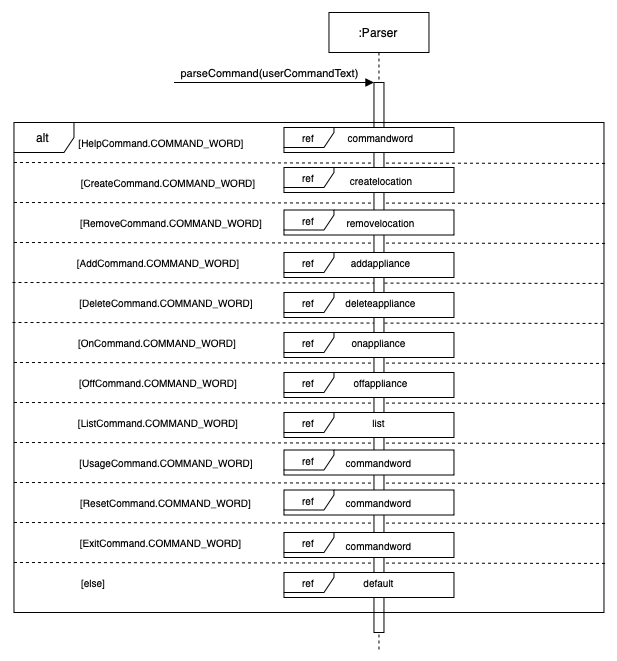

The diagram above was exported from draw.io. Its source (the exported page's mxGraphModel, read from the mxfile embedded in the PNG):
<mxGraphModel dx="1963" dy="1852" grid="1" gridSize="10" guides="1" tooltips="1" connect="1" arrows="1" fold="1" page="1" pageScale="1" pageWidth="850" pageHeight="1100" math="0" shadow="0">
  <root>
    <mxCell id="0" />
    <mxCell id="1" parent="0" />
    <mxCell id="2" value="" style="group" connectable="0" vertex="1" parent="1">
      <mxGeometry x="-130" y="-10" width="594.42" height="640" as="geometry" />
    </mxCell>
    <mxCell id="3" value=":Parser" style="shape=umlLifeline;perimeter=lifelinePerimeter;whiteSpace=wrap;html=1;container=1;collapsible=0;recursiveResize=0;outlineConnect=0;" vertex="1" parent="2">
      <mxGeometry x="316.47" width="100" height="640" as="geometry" />
    </mxCell>
    <mxCell id="4" value="" style="endArrow=none;dashed=1;html=1;exitX=0.001;exitY=0.192;exitDx=0;exitDy=0;exitPerimeter=0;entryX=1.006;entryY=0.195;entryDx=0;entryDy=0;entryPerimeter=0;" edge="1" parent="2">
      <mxGeometry width="50" height="50" relative="1" as="geometry">
        <mxPoint x="1.4699999999999989" y="149.9999999999999" as="sourcePoint" />
        <mxPoint x="594.4199999999996" y="150.92999999999984" as="targetPoint" />
      </mxGeometry>
    </mxCell>
    <mxCell id="5" value="" style="endArrow=none;dashed=1;html=1;exitX=0.001;exitY=0.192;exitDx=0;exitDy=0;exitPerimeter=0;entryX=1.006;entryY=0.195;entryDx=0;entryDy=0;entryPerimeter=0;" edge="1" parent="2">
      <mxGeometry width="50" height="50" relative="1" as="geometry">
        <mxPoint x="1.4699999999999136" y="190" as="sourcePoint" />
        <mxPoint x="594.42" y="190.92999999999984" as="targetPoint" />
      </mxGeometry>
    </mxCell>
    <mxCell id="6" value="" style="endArrow=none;dashed=1;html=1;exitX=0.001;exitY=0.192;exitDx=0;exitDy=0;exitPerimeter=0;entryX=1.006;entryY=0.195;entryDx=0;entryDy=0;entryPerimeter=0;" edge="1" parent="2">
      <mxGeometry width="50" height="50" relative="1" as="geometry">
        <mxPoint x="1.4699999999999989" y="229.9999999999999" as="sourcePoint" />
        <mxPoint x="594.4199999999996" y="230.92999999999984" as="targetPoint" />
      </mxGeometry>
    </mxCell>
    <mxCell id="7" value="" style="endArrow=none;dashed=1;html=1;exitX=0.001;exitY=0.192;exitDx=0;exitDy=0;exitPerimeter=0;entryX=1.006;entryY=0.195;entryDx=0;entryDy=0;entryPerimeter=0;" edge="1" parent="2">
      <mxGeometry width="50" height="50" relative="1" as="geometry">
        <mxPoint y="269.9999999999999" as="sourcePoint" />
        <mxPoint x="592.9499999999996" y="270.92999999999984" as="targetPoint" />
      </mxGeometry>
    </mxCell>
    <mxCell id="8" value="" style="endArrow=none;dashed=1;html=1;exitX=0.001;exitY=0.192;exitDx=0;exitDy=0;exitPerimeter=0;entryX=1.006;entryY=0.195;entryDx=0;entryDy=0;entryPerimeter=0;" edge="1" parent="2">
      <mxGeometry width="50" height="50" relative="1" as="geometry">
        <mxPoint y="309.9999999999999" as="sourcePoint" />
        <mxPoint x="592.9499999999996" y="310.92999999999984" as="targetPoint" />
      </mxGeometry>
    </mxCell>
    <mxCell id="9" value="" style="endArrow=none;dashed=1;html=1;exitX=0.001;exitY=0.192;exitDx=0;exitDy=0;exitPerimeter=0;entryX=1.006;entryY=0.195;entryDx=0;entryDy=0;entryPerimeter=0;" edge="1" parent="2">
      <mxGeometry width="50" height="50" relative="1" as="geometry">
        <mxPoint x="1.4699999999999989" y="349.9999999999999" as="sourcePoint" />
        <mxPoint x="594.4199999999996" y="350.92999999999984" as="targetPoint" />
      </mxGeometry>
    </mxCell>
    <mxCell id="10" value="" style="endArrow=none;dashed=1;html=1;exitX=0.001;exitY=0.192;exitDx=0;exitDy=0;exitPerimeter=0;entryX=1.006;entryY=0.195;entryDx=0;entryDy=0;entryPerimeter=0;" edge="1" parent="2">
      <mxGeometry width="50" height="50" relative="1" as="geometry">
        <mxPoint x="1.4699999999999989" y="389.9999999999999" as="sourcePoint" />
        <mxPoint x="594.4199999999996" y="390.92999999999984" as="targetPoint" />
      </mxGeometry>
    </mxCell>
    <mxCell id="11" value="parseCommand(userCommandText)" style="html=1;verticalAlign=bottom;endArrow=block;" edge="1" parent="2">
      <mxGeometry x="-0.05" width="80" relative="1" as="geometry">
        <mxPoint x="161.47" y="70" as="sourcePoint" />
        <mxPoint x="361.47" y="70" as="targetPoint" />
        <mxPoint as="offset" />
      </mxGeometry>
    </mxCell>
    <mxCell id="12" value="[HelpCommand.COMMAND_WORD]" style="text;html=1;strokeColor=none;fillColor=none;align=center;verticalAlign=middle;whiteSpace=wrap;rounded=0;fontSize=10;" vertex="1" parent="2">
      <mxGeometry x="63.97" y="120" width="170" height="20" as="geometry" />
    </mxCell>
    <mxCell id="13" value="[CreateCommand.COMMAND_WORD]" style="text;html=1;strokeColor=none;fillColor=none;align=center;verticalAlign=middle;whiteSpace=wrap;rounded=0;fontSize=10;" vertex="1" parent="2">
      <mxGeometry x="66.47" y="160" width="180" height="20" as="geometry" />
    </mxCell>
    <mxCell id="14" value="" style="endArrow=none;dashed=1;html=1;exitX=0.001;exitY=0.192;exitDx=0;exitDy=0;exitPerimeter=0;entryX=1.006;entryY=0.195;entryDx=0;entryDy=0;entryPerimeter=0;" edge="1" parent="2">
      <mxGeometry width="50" height="50" relative="1" as="geometry">
        <mxPoint x="1.4699999999999989" y="430" as="sourcePoint" />
        <mxPoint x="594.4199999999996" y="430.92999999999984" as="targetPoint" />
      </mxGeometry>
    </mxCell>
    <mxCell id="15" value="" style="endArrow=none;dashed=1;html=1;exitX=0.001;exitY=0.192;exitDx=0;exitDy=0;exitPerimeter=0;entryX=1.006;entryY=0.195;entryDx=0;entryDy=0;entryPerimeter=0;" edge="1" parent="2">
      <mxGeometry width="50" height="50" relative="1" as="geometry">
        <mxPoint x="1.4699999999999989" y="470" as="sourcePoint" />
        <mxPoint x="594.4199999999996" y="470.92999999999984" as="targetPoint" />
      </mxGeometry>
    </mxCell>
    <mxCell id="16" value="" style="endArrow=none;dashed=1;html=1;exitX=0.001;exitY=0.192;exitDx=0;exitDy=0;exitPerimeter=0;entryX=1.006;entryY=0.195;entryDx=0;entryDy=0;entryPerimeter=0;" edge="1" parent="2">
      <mxGeometry width="50" height="50" relative="1" as="geometry">
        <mxPoint x="1.4699999999999989" y="510" as="sourcePoint" />
        <mxPoint x="594.4199999999996" y="510.92999999999984" as="targetPoint" />
      </mxGeometry>
    </mxCell>
    <mxCell id="17" value="" style="endArrow=none;dashed=1;html=1;exitX=0.001;exitY=0.192;exitDx=0;exitDy=0;exitPerimeter=0;entryX=1.006;entryY=0.195;entryDx=0;entryDy=0;entryPerimeter=0;" edge="1" parent="2">
      <mxGeometry width="50" height="50" relative="1" as="geometry">
        <mxPoint x="1.4699999999999989" y="550" as="sourcePoint" />
        <mxPoint x="594.4199999999996" y="550.9299999999998" as="targetPoint" />
      </mxGeometry>
    </mxCell>
    <mxCell id="18" value="[RemoveCommand.COMMAND_WORD]" style="text;html=1;strokeColor=none;fillColor=none;align=center;verticalAlign=middle;whiteSpace=wrap;rounded=0;fontSize=10;" vertex="1" parent="2">
      <mxGeometry x="68.97" y="200" width="180" height="20" as="geometry" />
    </mxCell>
    <mxCell id="19" value="[AddCommand.COMMAND_WORD]" style="text;html=1;strokeColor=none;fillColor=none;align=center;verticalAlign=middle;whiteSpace=wrap;rounded=0;fontSize=10;" vertex="1" parent="2">
      <mxGeometry x="66.47" y="240" width="160" height="20" as="geometry" />
    </mxCell>
    <mxCell id="20" value="[DeleteCommand.COMMAND_WORD]" style="text;html=1;strokeColor=none;fillColor=none;align=center;verticalAlign=middle;whiteSpace=wrap;rounded=0;fontSize=10;" vertex="1" parent="2">
      <mxGeometry x="63.97" y="280" width="180" height="20" as="geometry" />
    </mxCell>
    <mxCell id="21" value="[OnCommand.COMMAND_WORD]" style="text;html=1;strokeColor=none;fillColor=none;align=center;verticalAlign=middle;whiteSpace=wrap;rounded=0;fontSize=10;" vertex="1" parent="2">
      <mxGeometry x="66.47" y="320" width="157.5" height="20" as="geometry" />
    </mxCell>
    <mxCell id="22" value="[OffCommand.COMMAND_WORD]" style="text;html=1;strokeColor=none;fillColor=none;align=center;verticalAlign=middle;whiteSpace=wrap;rounded=0;fontSize=10;" vertex="1" parent="2">
      <mxGeometry x="66.47" y="360" width="160" height="20" as="geometry" />
    </mxCell>
    <mxCell id="23" value="[ListCommand.COMMAND_WORD]" style="text;html=1;strokeColor=none;fillColor=none;align=center;verticalAlign=middle;whiteSpace=wrap;rounded=0;fontSize=10;" vertex="1" parent="2">
      <mxGeometry x="66.47" y="400" width="160" height="20" as="geometry" />
    </mxCell>
    <mxCell id="24" value="[UsageCommand.COMMAND_WORD]" style="text;html=1;strokeColor=none;fillColor=none;align=center;verticalAlign=middle;whiteSpace=wrap;rounded=0;fontSize=10;" vertex="1" parent="2">
      <mxGeometry x="68.97" y="440" width="170" height="20" as="geometry" />
    </mxCell>
    <mxCell id="25" value="[ResetCommand.COMMAND_WORD]" style="text;html=1;strokeColor=none;fillColor=none;align=center;verticalAlign=middle;whiteSpace=wrap;rounded=0;fontSize=10;" vertex="1" parent="2">
      <mxGeometry x="66.47" y="480" width="175" height="20" as="geometry" />
    </mxCell>
    <mxCell id="26" value="[ExitCommand.COMMAND_WORD]" style="text;html=1;strokeColor=none;fillColor=none;align=center;verticalAlign=middle;whiteSpace=wrap;rounded=0;fontSize=10;" vertex="1" parent="2">
      <mxGeometry x="66.47" y="520" width="165" height="20" as="geometry" />
    </mxCell>
    <mxCell id="27" value="[else]" style="text;html=1;strokeColor=none;fillColor=none;align=center;verticalAlign=middle;whiteSpace=wrap;rounded=0;fontSize=10;" vertex="1" parent="2">
      <mxGeometry x="66.47" y="560" width="30" height="20" as="geometry" />
    </mxCell>
    <mxCell id="28" value="" style="html=1;points=[];perimeter=orthogonalPerimeter;" vertex="1" parent="2">
      <mxGeometry x="361.47" y="70" width="10" height="550" as="geometry" />
    </mxCell>
    <mxCell id="29" value="ref" style="shape=umlFrame;whiteSpace=wrap;html=1;fontSize=10;width=50;height=20;labelBackgroundColor=white;shadow=0;sketch=0;noLabel=0;swimlaneFillColor=#ffffff;" vertex="1" parent="2">
      <mxGeometry x="271.47" y="115" width="170" height="25" as="geometry" />
    </mxCell>
    <mxCell id="30" value="commandword" style="text;html=1;strokeColor=none;fillColor=none;align=center;verticalAlign=middle;whiteSpace=wrap;rounded=0;shadow=0;labelBackgroundColor=none;sketch=0;fontSize=10;fontColor=#000000;" vertex="1" parent="2">
      <mxGeometry x="346.47" y="120" width="45" height="10" as="geometry" />
    </mxCell>
    <mxCell id="31" value="ref" style="shape=umlFrame;whiteSpace=wrap;html=1;fontSize=10;width=50;height=20;labelBackgroundColor=white;shadow=0;sketch=0;noLabel=0;swimlaneFillColor=#ffffff;" vertex="1" parent="2">
      <mxGeometry x="271.47" y="155" width="170" height="25" as="geometry" />
    </mxCell>
    <mxCell id="32" value="ref" style="shape=umlFrame;whiteSpace=wrap;html=1;fontSize=10;width=50;height=20;labelBackgroundColor=white;shadow=0;sketch=0;noLabel=0;swimlaneFillColor=#ffffff;" vertex="1" parent="2">
      <mxGeometry x="271.47" y="197.5" width="170" height="25" as="geometry" />
    </mxCell>
    <mxCell id="33" value="ref" style="shape=umlFrame;whiteSpace=wrap;html=1;fontSize=10;width=50;height=20;labelBackgroundColor=white;shadow=0;sketch=0;noLabel=0;swimlaneFillColor=#ffffff;" vertex="1" parent="2">
      <mxGeometry x="271.47" y="240" width="170" height="25" as="geometry" />
    </mxCell>
    <mxCell id="34" value="ref" style="shape=umlFrame;whiteSpace=wrap;html=1;fontSize=10;width=50;height=20;labelBackgroundColor=white;shadow=0;sketch=0;noLabel=0;swimlaneFillColor=#ffffff;" vertex="1" parent="2">
      <mxGeometry x="271.47" y="280" width="170" height="25" as="geometry" />
    </mxCell>
    <mxCell id="35" value="ref" style="shape=umlFrame;whiteSpace=wrap;html=1;fontSize=10;width=50;height=20;labelBackgroundColor=white;shadow=0;sketch=0;noLabel=0;swimlaneFillColor=#ffffff;" vertex="1" parent="2">
      <mxGeometry x="271.47" y="320" width="170" height="25" as="geometry" />
    </mxCell>
    <mxCell id="36" value="ref" style="shape=umlFrame;whiteSpace=wrap;html=1;fontSize=10;width=50;height=20;labelBackgroundColor=white;shadow=0;sketch=0;noLabel=0;swimlaneFillColor=#ffffff;" vertex="1" parent="2">
      <mxGeometry x="271.47" y="360" width="170" height="25" as="geometry" />
    </mxCell>
    <mxCell id="37" value="ref" style="shape=umlFrame;whiteSpace=wrap;html=1;fontSize=10;width=50;height=20;labelBackgroundColor=white;shadow=0;sketch=0;noLabel=0;swimlaneFillColor=#ffffff;" vertex="1" parent="2">
      <mxGeometry x="271.47" y="400" width="170" height="25" as="geometry" />
    </mxCell>
    <mxCell id="38" value="ref" style="shape=umlFrame;whiteSpace=wrap;html=1;fontSize=10;width=50;height=20;labelBackgroundColor=white;shadow=0;sketch=0;noLabel=0;swimlaneFillColor=#ffffff;" vertex="1" parent="2">
      <mxGeometry x="271.47" y="437.5" width="170" height="25" as="geometry" />
    </mxCell>
    <mxCell id="39" value="ref" style="shape=umlFrame;whiteSpace=wrap;html=1;fontSize=10;width=50;height=20;labelBackgroundColor=white;shadow=0;sketch=0;noLabel=0;swimlaneFillColor=#ffffff;" vertex="1" parent="2">
      <mxGeometry x="271.47" y="477.5" width="170" height="25" as="geometry" />
    </mxCell>
    <mxCell id="40" value="ref" style="shape=umlFrame;whiteSpace=wrap;html=1;fontSize=10;width=50;height=20;labelBackgroundColor=white;shadow=0;sketch=0;noLabel=0;swimlaneFillColor=#ffffff;" vertex="1" parent="2">
      <mxGeometry x="271.47" y="520" width="170" height="25" as="geometry" />
    </mxCell>
    <mxCell id="41" value="ref" style="shape=umlFrame;whiteSpace=wrap;html=1;fontSize=10;width=50;height=20;labelBackgroundColor=white;shadow=0;sketch=0;noLabel=0;swimlaneFillColor=#ffffff;" vertex="1" parent="2">
      <mxGeometry x="271.47" y="560" width="170" height="25" as="geometry" />
    </mxCell>
    <mxCell id="42" value="createlocation" style="text;html=1;strokeColor=none;fillColor=none;align=center;verticalAlign=middle;whiteSpace=wrap;rounded=0;shadow=0;labelBackgroundColor=none;sketch=0;fontSize=10;fontColor=#000000;" vertex="1" parent="2">
      <mxGeometry x="335.22" y="162.5" width="67.5" height="10" as="geometry" />
    </mxCell>
    <mxCell id="43" value="removelocation&lt;br&gt;" style="text;html=1;strokeColor=none;fillColor=none;align=center;verticalAlign=middle;whiteSpace=wrap;rounded=0;shadow=0;labelBackgroundColor=none;sketch=0;fontSize=10;fontColor=#000000;" vertex="1" parent="2">
      <mxGeometry x="346.47" y="205" width="45" height="10" as="geometry" />
    </mxCell>
    <mxCell id="44" value="addappliance" style="text;html=1;strokeColor=none;fillColor=none;align=center;verticalAlign=middle;whiteSpace=wrap;rounded=0;shadow=0;labelBackgroundColor=none;sketch=0;fontSize=10;fontColor=#000000;" vertex="1" parent="2">
      <mxGeometry x="346.47" y="245" width="45" height="10" as="geometry" />
    </mxCell>
    <mxCell id="45" value="deleteappliance" style="text;html=1;strokeColor=none;fillColor=none;align=center;verticalAlign=middle;whiteSpace=wrap;rounded=0;shadow=0;labelBackgroundColor=none;sketch=0;fontSize=10;fontColor=#000000;" vertex="1" parent="2">
      <mxGeometry x="346.47" y="285" width="45" height="10" as="geometry" />
    </mxCell>
    <mxCell id="46" value="onappliance" style="text;html=1;strokeColor=none;fillColor=none;align=center;verticalAlign=middle;whiteSpace=wrap;rounded=0;shadow=0;labelBackgroundColor=none;sketch=0;fontSize=10;fontColor=#000000;" vertex="1" parent="2">
      <mxGeometry x="343.97" y="325" width="45" height="10" as="geometry" />
    </mxCell>
    <mxCell id="47" value="offappliance" style="text;html=1;strokeColor=none;fillColor=none;align=center;verticalAlign=middle;whiteSpace=wrap;rounded=0;shadow=0;labelBackgroundColor=none;sketch=0;fontSize=10;fontColor=#000000;" vertex="1" parent="2">
      <mxGeometry x="346.47" y="365" width="45" height="10" as="geometry" />
    </mxCell>
    <mxCell id="48" value="list&lt;br&gt;" style="text;html=1;strokeColor=none;fillColor=none;align=center;verticalAlign=middle;whiteSpace=wrap;rounded=0;shadow=0;labelBackgroundColor=none;sketch=0;fontSize=10;fontColor=#000000;" vertex="1" parent="2">
      <mxGeometry x="343.97" y="405" width="45" height="10" as="geometry" />
    </mxCell>
    <mxCell id="49" value="commandword" style="text;html=1;strokeColor=none;fillColor=none;align=center;verticalAlign=middle;whiteSpace=wrap;rounded=0;shadow=0;labelBackgroundColor=none;sketch=0;fontSize=10;fontColor=#000000;" vertex="1" parent="2">
      <mxGeometry x="343.97" y="445" width="45" height="10" as="geometry" />
    </mxCell>
    <mxCell id="50" value="commandword" style="text;html=1;strokeColor=none;fillColor=none;align=center;verticalAlign=middle;whiteSpace=wrap;rounded=0;shadow=0;labelBackgroundColor=none;sketch=0;fontSize=10;fontColor=#000000;" vertex="1" parent="2">
      <mxGeometry x="343.97" y="485" width="45" height="10" as="geometry" />
    </mxCell>
    <mxCell id="51" value="commandword" style="text;html=1;strokeColor=none;fillColor=none;align=center;verticalAlign=middle;whiteSpace=wrap;rounded=0;shadow=0;labelBackgroundColor=none;sketch=0;fontSize=10;fontColor=#000000;" vertex="1" parent="2">
      <mxGeometry x="343.97" y="527.5" width="45" height="10" as="geometry" />
    </mxCell>
    <mxCell id="52" value="default" style="text;html=1;strokeColor=none;fillColor=none;align=center;verticalAlign=middle;whiteSpace=wrap;rounded=0;shadow=0;labelBackgroundColor=none;sketch=0;fontSize=10;fontColor=#000000;" vertex="1" parent="2">
      <mxGeometry x="343.97" y="565" width="45" height="10" as="geometry" />
    </mxCell>
    <mxCell id="53" value="alt" style="shape=umlFrame;whiteSpace=wrap;html=1;" vertex="1" parent="2">
      <mxGeometry x="1.4699999999999989" y="110" width="590" height="490" as="geometry" />
    </mxCell>
  </root>
</mxGraphModel>